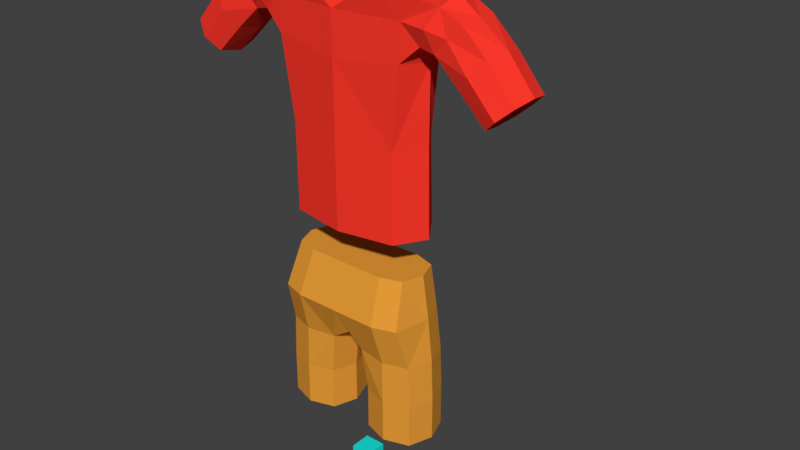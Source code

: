 # Source: outfit_character_pushing.blend  (saved by Blender 2.79.0; exported with 4.5.12 LTS)
import bpy
from mathutils import Matrix  # noqa: F401  (used for matrix-valued properties, if any)

bpy.ops.wm.read_factory_settings(use_empty=True)
scene = bpy.context.scene
scene.name = 'Scene'

# ---- collections
col_collection_1 = bpy.data.collections.new('Collection 1'); scene.collection.children.link(col_collection_1)

# ---- materials (node trees are filled in below, after node groups)
mat_material_003 = bpy.data.materials.new('Material.003')
mat_material_003.alpha_threshold = 0.0
mat_material_003.use_transparent_shadow = False
mat_material_003.diffuse_color = (0.00946, 0.8, 0.7547, 1.0)
mat_material_003.roughness = 0.5
mat_material_002 = bpy.data.materials.new('Material.002')
mat_material_002.alpha_threshold = 0.0
mat_material_002.use_transparent_shadow = False
mat_material_002.diffuse_color = (0.814, 0.3377, 0.03997, 1.0)
mat_material_002.roughness = 0.5
mat_material_001 = bpy.data.materials.new('Material.001')
mat_material_001.alpha_threshold = 0.0
mat_material_001.use_transparent_shadow = False
mat_material_001.diffuse_color = (1.0, 0.04042, 0.0247, 1.0)
mat_material_001.roughness = 0.5

# ---- material node trees

# ---- world
world_world = bpy.data.worlds.new('World'); scene.world = world_world
world_world.color = (0.05088, 0.05088, 0.05088)
world_world.use_sun_shadow = False
world_world.sun_shadow_jitter_overblur = 0.0
world_world.cycles.sampling_method = 'MANUAL'

# ---- meshes
me_cube_005 = bpy.data.meshes.new('Cube.005')
me_cube_005.from_pydata([(-0.05, -0.05, -1.907e-07), (-0.05, -0.05, 0.1), (-0.05, 0.05, -1.907e-07), (-0.05, 0.05, 0.1), (0.05, -0.05, -1.907e-07), (0.05, -0.05, 0.1), (0.05, 0.05, -1.907e-07), (0.05, 0.05, 0.1), (-1.676e-08, 0.001469, 0.7344), (0.2056, 0.1385, 0.9344), (0.3496, 0.0001138, 0.9344), (0.2056, -0.202, 0.9344), (0.2229, -0.15, 0.5344), (0.3789, 3.725e-09, 0.5344), (0.2229, 0.15, 0.5344), (0.06687, 3.725e-09, 0.5344), (-0.3496, 0.002823, 0.9344), (-0.2056, 0.1412, 0.9344), (-1.565e-08, 0.1398, 0.9344), (-0.2056, -0.1993, 0.9344), (-1.434e-08, -0.2007, 0.9344), (-0.2229, -0.1471, 0.5344), (-0.06687, 0.002937, 0.5344), (-0.2229, 0.1529, 0.5344), (-0.3789, 0.002937, 0.5344), (0.06687, 3.725e-09, 0.3344), (0.08225, -0.2017, 0.9344), (-1.621e-08, -0.1081, 0.7844), (0.1059, 0.1125, 0.5344), (0.2229, 0.15, 0.3344), (0.1884, 0.127, 1.134), (0.3399, 0.1125, 0.5344), (0.3789, 3.725e-09, 0.3344), (0.3202, 0.0002276, 1.134), (0.3399, -0.1125, 0.5344), (0.2229, -0.15, 0.3344), (0.1884, -0.1265, 1.134), (0.1059, -0.1125, 0.5344), (0.08225, 0.1388, 0.9344), (0.3136, 0.1039, 0.9344), (0.3136, -0.1674, 0.9344), (0.2186, -0.1471, 0.7344), (0.3716, 2.845e-05, 0.7344), (0.2186, 0.1471, 0.7344), (0.05015, 0.0003672, 0.6844), (-0.3789, 0.002937, 0.3344), (-0.3136, -0.1647, 0.9344), (-0.3202, 0.00271, 1.134), (-0.3399, 0.1154, 0.5344), (-0.2229, 0.1529, 0.3344), (-0.1884, 0.1295, 1.134), (-0.1059, 0.1154, 0.5344), (-0.06687, 0.002937, 0.3344), (-1.639e-08, 0.1111, 0.7844), (-0.1059, -0.1096, 0.5344), (-0.2229, -0.1471, 0.3344), (-0.1884, -0.124, 1.134), (-0.3399, -0.1096, 0.5344), (-0.3136, 0.1066, 0.9344), (-0.08225, 0.1409, 0.9344), (-0.08225, -0.1996, 0.9344), (-0.2186, -0.1442, 0.7344), (-0.05015, 0.00257, 0.6844), (-0.2186, 0.15, 0.7344), (-0.3716, 0.002909, 0.7344), (-1.434e-08, 0.1282, 1.134), (-1.434e-08, -0.1253, 1.134), (0.1059, -0.1125, 0.3344), (0.07534, -0.1262, 1.134), (0.1059, 0.1125, 0.3344), (0.07534, 0.1273, 1.134), (0.3399, -0.1125, 0.3344), (0.2873, -0.09484, 1.134), (0.3399, 0.1125, 0.3344), (0.2873, 0.0953, 1.134), (0.08003, -0.1239, 0.7344), (0.08003, 0.1244, 0.7344), (0.3333, 0.1103, 0.7344), (0.3333, -0.1103, 0.7344), (-0.3399, -0.1096, 0.3344), (-0.2873, -0.09236, 1.134), (-0.3399, 0.1154, 0.3344), (-0.2873, 0.09778, 1.134), (-0.1059, -0.1096, 0.3344), (-0.07534, -0.1244, 1.134), (-0.1059, 0.1154, 0.3344), (-0.07534, 0.1292, 1.134), (-0.3333, -0.1074, 0.7344), (-0.3333, 0.1132, 0.7344), (-0.08003, 0.1268, 0.7344), (-0.08003, -0.1215, 0.7344), (0.4746, 0.07502, 2.327), (0.4785, -0.1264, 2.324), (-0.3934, -0.1232, 2.16), (-0.3927, 0.08955, 2.163), (-0.4858, 0.07974, 2.331), (-0.4829, -0.1216, 2.327), (0.2597, -0.125, 1.305), (0.1969, -0.1678, 2.37), (-0.2583, -0.125, 1.305), (-0.1969, -0.1678, 2.37), (0.2599, 0.1317, 1.316), (0.1868, 0.1083, 2.381), (-0.2504, 0.1317, 1.316), (-0.207, 0.1083, 2.381), (0.3044, -0.1389, 2.079), (-0.3049, -0.1383, 2.079), (-0.3029, 0.1197, 2.085), (0.2975, 0.1192, 2.085), (0.6937, -0.1256, 1.914), (0.4573, -0.123, 2.144), (0.6937, 0.06444, 1.914), (0.4564, 0.06605, 2.144), (0.8054, -0.1157, 2.019), (0.5736, -0.1176, 2.277), (0.8054, 0.0743, 2.019), (0.5727, 0.06867, 2.278), (-0.8306, -0.1067, 2.025), (-0.5815, -0.1093, 2.283), (-0.8306, 0.0833, 2.025), (-0.5822, 0.07697, 2.284), (-0.6987, -0.1184, 1.918), (-0.4579, -0.1166, 2.145), (-0.6987, 0.07161, 1.918), (-0.4577, 0.07251, 2.146), (0.2561, 0.1227, 1.717), (0.3455, 0.003357, 1.31), (0.4083, -0.0261, 2.337), (0.2591, -0.1263, 1.709), (-0.31, -0.1357, 2.242), (-0.3127, 0.0988, 2.248), (0.3017, 0.09796, 2.248), (0.3535, -0.01073, 2.065), (-0.003029, 0.1507, 2.051), (-0.3561, -0.01004, 2.065), (1.863e-10, -0.1678, 2.043), (0.675, -0.03222, 1.897), (0.5644, -0.1259, 2.044), (0.4497, -0.0288, 2.14), (0.5644, 0.06417, 2.044), (0.7495, 0.101, 1.967), (0.5131, 0.077, 2.214), (0.6878, 0.07244, 2.164), (0.824, -0.01907, 2.037), (0.5775, -0.02443, 2.288), (0.6878, -0.1176, 2.164), (0.7495, -0.1523, 1.967), (0.5141, -0.1302, 2.214), (-0.8525, -0.009769, 2.042), (-0.7036, -0.1084, 2.17), (-0.5864, -0.01594, 2.294), (-0.7036, 0.08166, 2.17), (-0.7647, 0.1091, 1.971), (-0.5184, 0.08449, 2.218), (-0.5668, 0.07138, 2.047), (-0.6768, -0.02535, 1.9), (-0.4501, -0.02233, 2.142), (-0.5668, -0.1186, 2.047), (-0.7647, -0.1442, 1.971), (-0.5181, -0.1228, 2.218), (0.3891, 0.08593, 2.162), (0.3931, -0.1268, 2.16), (-4.657e-09, -0.1678, 2.241), (-0.00668, 0.1311, 2.25), (0.3649, -0.01835, 2.245), (0.3433, -0.0018, 1.713), (0.001086, 0.1642, 1.718), (-0.3422, -0.0018, 1.713), (1.863e-09, -0.1678, 1.708), (0.5438, -0.03222, 2.024), (0.6261, 0.09998, 2.104), (0.7084, -0.0212, 2.184), (0.6261, -0.1534, 2.104), (0.5027, -0.02777, 2.241), (-0.7264, -0.01164, 2.19), (-0.6352, 0.1082, 2.108), (-0.544, -0.02535, 2.026), (-0.6352, -0.1452, 2.108), (-0.5058, -0.01943, 2.245), (0.3769, -0.01959, 2.133), (0.4312, 0.115, 2.245), (0.4908, -0.02654, 2.353), (0.4365, -0.1611, 2.241), (-0.3779, -0.01615, 2.134), (-0.4394, 0.1192, 2.248), (-0.4995, -0.02163, 2.357), (-0.438, -0.1569, 2.243), (1.863e-09, -0.1678, 1.303), (0.3084, -0.1366, 2.242), (-0.2589, -0.1263, 1.709), (-0.34, 0.003357, 1.31), (-0.4172, -0.02487, 2.338), (-0.2542, 0.1227, 1.717), (0.005432, 0.1745, 1.318), (-0.3716, -0.01835, 2.245)], [], [(0, 1, 3, 2), (2, 3, 7, 6), (6, 7, 5, 4), (4, 5, 1, 0), (2, 6, 4, 0), (7, 3, 1, 5), (8, 27, 90, 62), (8, 62, 89, 53), (8, 53, 76, 44), (8, 44, 75, 27), (9, 43, 76, 38), (9, 38, 70, 30), (9, 30, 74, 39), (9, 39, 77, 43), (10, 42, 77, 39), (10, 39, 74, 33), (10, 33, 72, 40), (10, 40, 78, 42), (11, 41, 78, 40), (11, 40, 72, 36), (11, 36, 68, 26), (11, 26, 75, 41), (12, 35, 71, 34), (12, 34, 78, 41), (12, 41, 75, 37), (12, 37, 67, 35), (13, 32, 73, 31), (13, 31, 77, 42), (13, 42, 78, 34), (13, 34, 71, 32), (14, 29, 69, 28), (14, 28, 76, 43), (14, 43, 77, 31), (14, 31, 73, 29), (15, 25, 67, 37), (15, 37, 75, 44), (15, 44, 76, 28), (15, 28, 69, 25), (16, 64, 87, 46), (16, 46, 80, 47), (16, 47, 82, 58), (16, 58, 88, 64), (17, 63, 88, 58), (17, 58, 82, 50), (17, 50, 86, 59), (17, 59, 89, 63), (18, 38, 76, 53), (18, 53, 89, 59), (18, 59, 86, 65), (18, 65, 70, 38), (19, 61, 90, 60), (19, 60, 84, 56), (19, 56, 80, 46), (19, 46, 87, 61), (20, 27, 75, 26), (20, 26, 68, 66), (20, 66, 84, 60), (20, 60, 90, 27), (21, 55, 83, 54), (21, 54, 90, 61), (21, 61, 87, 57), (21, 57, 79, 55), (22, 52, 85, 51), (22, 51, 89, 62), (22, 62, 90, 54), (22, 54, 83, 52), (23, 49, 81, 48), (23, 48, 88, 63), (23, 63, 89, 51), (23, 51, 85, 49), (24, 45, 79, 57), (24, 57, 87, 64), (24, 64, 88, 48), (24, 48, 81, 45), (70, 65, 86, 50, 82, 47, 80, 56, 84, 66, 68, 36, 72, 33, 74, 30), (69, 29, 73, 32, 71, 35, 67, 25), (81, 49, 85, 52, 83, 55, 79, 45), (194, 106, 129), (128, 126, 165), (166, 103, 192), (125, 193, 166), (190, 189, 167), (167, 103, 190), (168, 97, 128), (168, 99, 187), (169, 109, 137), (137, 138, 169), (138, 139, 169), (169, 111, 136), (140, 139, 170), (170, 112, 141), (141, 142, 170), (170, 115, 140), (143, 142, 171), (171, 116, 144), (171, 114, 145), (145, 143, 171), (172, 113, 145), (145, 147, 172), (172, 110, 137), (137, 146, 172), (173, 116, 141), (141, 138, 173), (138, 147, 173), (173, 114, 144), (148, 149, 174), (151, 148, 174), (175, 119, 151), (154, 152, 175), (176, 123, 154), (176, 121, 155), (158, 157, 177), (177, 117, 158), (174, 118, 150), (179, 160, 112), (180, 141, 112), (165, 126, 101), (128, 97, 126), (166, 193, 103), (125, 101, 193), (190, 99, 189), (167, 192, 103), (168, 187, 97), (168, 189, 99), (169, 136, 109), (137, 110, 138), (138, 112, 139), (169, 139, 111), (140, 111, 139), (170, 139, 112), (141, 116, 142), (170, 142, 115), (143, 115, 142), (171, 142, 116), (171, 144, 114), (145, 113, 143), (172, 146, 113), (145, 114, 147), (172, 147, 110), (137, 109, 146), (173, 144, 116), (141, 112, 138), (138, 110, 147), (173, 147, 114), (148, 117, 149), (151, 119, 148), (175, 152, 119), (154, 123, 152), (176, 155, 123), (176, 157, 121), (158, 121, 157), (177, 149, 117), (179, 112, 138), (129, 186, 93), (180, 112, 160), (156, 153, 178), (182, 110, 147), (129, 93, 106), (176, 156, 122), (154, 124, 156), (159, 118, 149), (151, 120, 153), (163, 107, 130), (160, 179, 132), (178, 153, 120), (130, 107, 94), (191, 130, 194), (194, 134, 106), (95, 130, 184), (174, 149, 118), (125, 108, 132), (164, 132, 108), (178, 120, 150), (141, 91, 116), (163, 102, 131), (178, 118, 159), (93, 122, 156), (191, 104, 95), (156, 124, 153), (131, 127, 164), (183, 156, 124), (135, 106, 189), (92, 182, 147), (132, 105, 128), (96, 191, 185), (185, 118, 96), (153, 95, 184), (159, 149, 177), (159, 96, 118), (188, 92, 98), (98, 127, 102), (185, 150, 118), (91, 131, 102), (131, 102, 127), (174, 150, 120), (128, 105, 135), (144, 181, 92), (184, 94, 124), (92, 147, 114), (127, 98, 188), (162, 129, 106), (163, 108, 133), (131, 160, 108), (179, 105, 132), (165, 101, 125), (186, 122, 93), (178, 150, 118), (159, 122, 156), (129, 100, 191), (177, 157, 122), (161, 138, 110), (128, 135, 168), (95, 150, 185), (92, 181, 127), (91, 180, 131), (175, 124, 154), (133, 125, 166), (164, 108, 131), (183, 134, 106), (92, 127, 98), (153, 120, 95), (125, 132, 165), (131, 180, 160), (127, 188, 164), (91, 144, 116), (133, 108, 125), (191, 100, 104), (96, 100, 191), (96, 129, 100), (95, 120, 150), (95, 104, 130), (132, 128, 165), (134, 107, 192), (159, 156, 178), (91, 181, 144), (127, 91, 102), (162, 135, 105), (96, 186, 129), (191, 95, 185), (186, 159, 122), (130, 94, 184), (144, 92, 114), (183, 107, 134), (183, 94, 107), (161, 179, 138), (127, 181, 91), (161, 188, 105), (164, 188, 105), (191, 104, 130), (135, 189, 168), (176, 122, 157), (188, 182, 92), (163, 133, 107), (93, 156, 183), (159, 186, 96), (184, 124, 153), (194, 107, 134), (183, 106, 93), (164, 105, 132), (129, 191, 194), (134, 192, 167), (161, 182, 188), (182, 161, 110), (183, 124, 94), (192, 107, 133), (162, 188, 98), (163, 130, 104), (151, 153, 175), (162, 98, 102, 163), (160, 132, 108), (141, 180, 91), (175, 153, 124), (189, 134, 167), (163, 131, 108), (194, 130, 107), (154, 156, 176), (174, 120, 151), (192, 133, 166), (177, 122, 159), (189, 106, 134), (179, 161, 105), (162, 106, 135), (162, 100, 129), (104, 100, 162, 163), (162, 105, 188)])
me_cube_005.polygons.foreach_set('material_index', [0, 0, 0, 0, 0, 0, 1, 1, 1, 1, 1, 1, 1, 1, 1, 1, 1, 1, 1, 1, 1, 1, 1, 1, 1, 1, 1, 1, 1, 1, 1, 1, 1, 1, 1, 1, 1, 1, 1, 1, 1, 1, 1, 1, 1, 1, 1, 1, 1, 1, 1, 1, 1, 1, 1, 1, 1, 1, 1, 1, 1, 1, 1, 1, 1, 1, 1, 1, 1, 1, 1, 1, 1, 1, 1, 1, 1, 2, 2, 2, 2, 2, 2, 2, 2, 2, 2, 2, 2, 2, 2, 2, 2, 2, 2, 2, 2, 2, 2, 2, 2, 2, 2, 2, 2, 2, 2, 2, 2, 2, 2, 2, 2, 2, 2, 2, 2, 2, 2, 2, 2, 2, 2, 2, 2, 2, 2, 2, 2, 2, 2, 2, 2, 2, 2, 2, 2, 2, 2, 2, 2, 2, 2, 2, 2, 2, 2, 2, 2, 2, 2, 2, 2, 2, 2, 2, 2, 2, 2, 2, 2, 2, 2, 2, 2, 2, 2, 2, 2, 2, 2, 2, 2, 2, 2, 2, 2, 2, 2, 2, 2, 2, 2, 2, 2, 2, 2, 2, 2, 2, 2, 2, 2, 2, 2, 2, 2, 2, 2, 2, 2, 2, 2, 2, 2, 2, 2, 2, 2, 2, 2, 2, 2, 2, 2, 2, 2, 2, 2, 2, 2, 2, 2, 2, 2, 2, 2, 2, 2, 2, 2, 2, 2, 2, 2, 2, 2, 2, 2, 2, 2, 2, 2, 2, 2, 2, 2, 2, 2, 2, 2, 2, 2, 2, 2, 2, 2, 2, 2, 2, 2, 2, 2, 2, 2, 2, 2, 2, 2, 2, 2, 2, 2, 2, 2, 2, 2, 2, 2, 2, 2, 2, 2, 2, 2])
me_cube_005.materials.append(mat_material_003)
me_cube_005.materials.append(mat_material_002)
me_cube_005.materials.append(mat_material_001)
me_cube_005.use_remesh_preserve_volume = False
me_cube_005.use_remesh_preserve_attributes = False
me_cube_005.use_mirror_vertex_groups = False
me_cube_005.update()
arm_armature = bpy.data.armatures.new('Armature')  # bones are not reproduced

# ---- objects
ob_armature = bpy.data.objects.new('Armature', arm_armature)
ob_cube_002 = bpy.data.objects.new('Cube.002', me_cube_005)

# ---- transforms, parenting, visibility, modifiers, constraints
ob_armature.location = (0.001799, 0.01183, 1.297)
ob_armature.scale = (0.897, 0.897, 0.897)
ob_armature.show_in_front = True
ob_armature.lineart.crease_threshold = 0.0
ob_cube_002.parent = ob_armature
ob_cube_002.matrix_parent_inverse = Matrix(((1.115, 0.0, -1.164e-10, -0.002006), (0.0, 1.115, 9.313e-10, -0.01319), (0.0, 0.0, 1.115, -1.446), (0.0, 0.0, 0.0, 1.0)))
ob_cube_002.location = (-1.863e-09, -3.725e-09, 0.0)
ob_cube_002.lineart.crease_threshold = 0.0
_vg = ob_cube_002.vertex_groups.new(name='Bone')
for _i, _w in zip([93, 97, 99, 101, 103, 105, 106, 107, 108, 125, 126, 128, 132, 133, 134, 135, 160, 161, 162, 163, 165, 166, 167, 168, 179, 183, 187, 189, 190, 192, 193], [0.01776, 0.9836, 0.9834, 0.9844, 0.9843, 0.1528, 0.1554, 0.1411, 0.1592, 0.9134, 0.9813, 0.9134, 0.123, 0.8721, 0.1185, 0.8157, 0.04973, 0.01173, 0.09654, 0.06104, 0.8928, 0.9831, 0.8912, 0.976, 0.06508, 0.03389, 0.9936, 0.9125, 0.9811, 0.9141, 0.9948]): _vg.add([_i], _w, 'REPLACE')
_vg = ob_cube_002.vertex_groups.new(name='Bone.006')
for _i, _w in zip([91, 92, 98, 100, 102, 105, 108, 110, 112, 114, 116, 125, 127, 128, 129, 131, 132, 133, 135, 138, 141, 144, 147, 160, 161, 162, 163, 164, 165, 179, 180, 181, 182, 188], [0.5327, 1.0, 1.0, 0.1328, 1.0, 1.0, 0.7575, 0.1376, 0.1244, 0.05408, 0.08604, 0.0738, 1.0, 0.0743, 0.007652, 1.0, 1.0, 0.01939, 0.1206, 0.07349, 0.08685, 0.06524, 0.0579, 0.8592, 1.0, 1.0, 0.07945, 0.9959, 0.09162, 1.0, 0.6796, 1.0, 0.2827, 1.0]): _vg.add([_i], _w, 'REPLACE')
_vg = ob_cube_002.vertex_groups.new(name='Bone.007')
for _i, _w in zip([91, 92, 105, 108, 109, 110, 111, 112, 113, 114, 115, 116, 127, 131, 132, 136, 137, 138, 139, 140, 141, 142, 143, 144, 145, 146, 147, 160, 161, 169, 170, 171, 172, 173, 179, 180, 181, 182, 188], [0.4666, 0.7341, 0.07273, 0.06413, 0.9977, 0.8548, 0.9976, 0.8645, 0.9987, 0.9453, 0.9981, 0.9134, 0.06127, 0.02309, 0.1221, 0.998, 0.9846, 0.9184, 0.9859, 0.9978, 0.9109, 0.9895, 0.9988, 0.9345, 0.9925, 0.9983, 0.9403, 0.3918, 0.3469, 0.9901, 0.989, 0.9922, 0.9911, 0.9846, 0.4329, 0.3082, 0.5086, 0.7093, 0.07502]): _vg.add([_i], _w, 'REPLACE')
_vg = ob_cube_002.vertex_groups.new(name='Bone.008')
for _i, _w in zip([93, 94, 95, 96, 98, 100, 102, 104, 106, 107, 118, 120, 122, 124, 129, 130, 133, 134, 135, 149, 150, 153, 156, 157, 159, 162, 163, 167, 176, 177, 178, 183, 184, 185, 186, 189, 191, 192, 194], [1.0, 1.0, 1.0, 1.0, 0.009942, 1.0, 0.1032, 0.973, 1.0, 0.8237, 0.1389, 0.06377, 0.3098, 0.155, 1.0, 1.0, 0.08955, 1.0, 0.05638, 0.00234, 0.0956, 0.004168, 0.1802, 0.04213, 0.1736, 0.1369, 0.8584, 0.0978, 0.01107, 0.02223, 0.06979, 1.0, 0.8116, 1.0, 1.0, 0.07544, 1.0, 0.07857, 0.9632]): _vg.add([_i], _w, 'REPLACE')
_vg = ob_cube_002.vertex_groups.new(name='Bone.009')
for _i, _w in zip([93, 94, 95, 96, 106, 107, 117, 118, 119, 120, 121, 122, 123, 124, 129, 134, 148, 149, 150, 151, 152, 153, 154, 155, 156, 157, 158, 159, 174, 175, 176, 177, 178, 183, 184, 185, 186, 191], [0.2769, 0.1747, 0.4794, 0.4482, 0.05254, 0.009413, 0.9923, 0.8593, 0.9987, 0.936, 0.9877, 0.7392, 0.997, 0.8407, 0.06542, 0.07082, 0.9962, 0.9733, 0.9037, 0.9938, 0.9995, 0.9727, 0.9856, 0.9916, 0.8142, 0.9517, 0.9892, 0.8215, 0.9859, 0.9981, 0.9679, 0.9627, 0.9281, 0.2306, 0.1872, 0.4872, 0.3538, 0.1013]): _vg.add([_i], _w, 'REPLACE')
_vg = ob_cube_002.vertex_groups.new(name='Bone.001')
for _i, _w in zip([16, 17, 18, 19, 20, 26, 30, 33, 36, 46, 47, 50, 56, 58, 59, 60, 65, 66, 68, 70, 72, 74, 80, 82, 84, 86], [0.01458, 0.01224, 0.005012, 0.01134, 0.008208, 0.002547, 0.0807, 0.05819, 0.1459, 0.009336, 0.1743, 0.2445, 0.1618, 0.01318, 0.005004, 0.02042, 0.3316, 0.1374, 0.1457, 0.1348, 0.07948, 0.05105, 0.1317, 0.1668, 0.2582, 0.3013]): _vg.add([_i], _w, 'REPLACE')
_vg = ob_cube_002.vertex_groups.new(name='Bone.002')
for _i, _w in zip([8, 9, 10, 11, 12, 13, 14, 15, 17, 18, 19, 20, 22, 26, 27, 28, 30, 31, 33, 34, 36, 37, 38, 39, 40, 41, 42, 43, 44, 46, 50, 53, 56, 59, 60, 61, 62, 65, 66, 68, 70, 72, 74, 75, 76, 77, 78, 80, 84, 86, 87, 89, 90], [0.9415, 0.9875, 1.0, 0.9844, 0.07228, 0.02486, 0.04427, 0.05026, 0.0004064, 0.991, 0.05918, 0.9982, 0.01738, 1.0, 1.0, 0.0, 1.0, 0.01044, 1.0, 0.07489, 1.0, 0.08987, 0.9999, 1.0, 1.0, 0.6844, 0.8081, 0.4779, 0.2269, 0.005189, 0.06743, 1.0, 0.1221, 0.0804, 0.1484, 0.0, 0.0, 0.7037, 0.4185, 0.9999, 1.0, 1.0, 1.0, 1.0, 0.8765, 0.197, 0.7003, 0.0416, 0.2588, 0.1962, 0.0004366, 0.06691, 0.0]): _vg.add([_i], _w, 'REPLACE')
_vg = ob_cube_002.vertex_groups.new(name='Bone.003')
for _i, _w in zip([8, 9, 10, 11, 12, 13, 14, 15, 25, 26, 27, 28, 29, 31, 32, 33, 34, 35, 36, 37, 39, 40, 41, 42, 43, 44, 53, 62, 67, 69, 71, 72, 73, 74, 75, 76, 77, 78], [0.09368, 0.07412, 0.1384, 0.08064, 0.9212, 0.9612, 0.9488, 0.8752, 0.9769, 0.02744, 0.06431, 0.9011, 0.9894, 0.9682, 0.99, 0.03252, 0.9225, 0.9826, 0.002276, 0.886, 0.1384, 0.09506, 0.436, 0.7625, 0.5033, 0.232, 0.0595, 0.008697, 0.9768, 0.9815, 0.9847, 0.02635, 0.9917, 0.02773, 0.1632, 0.1617, 0.8003, 0.3202]): _vg.add([_i], _w, 'REPLACE')
_vg = ob_cube_002.vertex_groups.new(name='Bone.004')
for _i, _w in zip([8, 9, 10, 11, 15, 16, 17, 18, 19, 20, 21, 22, 23, 24, 26, 27, 30, 33, 36, 38, 39, 40, 41, 44, 46, 47, 48, 50, 51, 53, 54, 56, 57, 58, 59, 60, 61, 62, 63, 64, 65, 66, 68, 70, 72, 74, 75, 76, 80, 82, 84, 86, 87, 88, 89, 90], [1.0, 0.06699, 0.003207, 0.1052, 0.01209, 1.0, 0.9088, 1.0, 0.9542, 1.0, 0.09392, 0.1094, 0.08246, 0.0655, 0.2816, 1.0, 0.2168, 0.06686, 0.1483, 0.2045, 0.01957, 0.05186, 0.001673, 0.3671, 1.0, 1.0, 0.06842, 1.0, 0.1006, 0.7586, 0.1085, 1.0, 0.07566, 1.0, 1.0, 1.0, 0.7973, 1.0, 1.0, 0.8023, 0.377, 0.4394, 0.321, 0.3956, 0.08706, 0.1012, 0.1641, 0.1469, 1.0, 1.0, 1.0, 1.0, 1.0, 1.0, 1.0, 1.0]): _vg.add([_i], _w, 'REPLACE')
_vg = ob_cube_002.vertex_groups.new(name='Bone.005')
for _i, _w in zip([8, 16, 17, 19, 21, 22, 23, 24, 27, 45, 46, 47, 48, 49, 51, 52, 53, 54, 55, 57, 58, 61, 62, 63, 64, 79, 80, 81, 82, 83, 85, 87, 88, 89, 90], [0.07865, 0.1, 0.01713, 0.03575, 0.9019, 0.8715, 0.9148, 0.9337, 0.03872, 0.9857, 0.08946, 0.006581, 0.9305, 0.9851, 0.8885, 0.9767, 0.02719, 0.8784, 0.9809, 0.9228, 0.08383, 0.1782, 0.2066, 0.1568, 0.4904, 0.9831, 0.007436, 0.9857, 0.001461, 0.976, 0.9792, 0.4522, 0.4555, 0.09711, 0.1066]): _vg.add([_i], _w, 'REPLACE')
_m = ob_cube_002.modifiers.new('Armature', 'ARMATURE')
_m.object = ob_armature

# ---- collection membership
col_collection_1.objects.link(ob_armature)
col_collection_1.objects.link(ob_cube_002)

# ---- scene / render settings (as saved in the file)
scene.frame_start = 1; scene.frame_end = 49; scene.frame_set(47)
scene.render.engine = 'BLENDER_EEVEE_NEXT'
scene.render.resolution_percentage = 50
scene.render.dither_intensity = 0.0
scene.cycles.use_denoising = False
scene.cycles.samples = 128
scene.cycles.sampling_pattern = 'TABULATED_SOBOL'
scene.cycles.use_adaptive_sampling = False
scene.cycles.use_light_tree = False
scene.cycles.blur_glossy = 0.0
scene.cycles.sample_clamp_indirect = 0.0
scene.view_settings.view_transform = 'Standard'
bpy.context.view_layer.update()

# ---- added for rendering (the .blend has no active camera and no usable light): camera, sun
cam_auto = bpy.data.cameras.new('AutoCamera')
cam_auto.lens = 50.0
cam_auto.sensor_width = 36.0
cam_auto.clip_end = 1000.0
ob_auto_camera = bpy.data.objects.new('AutoCamera', cam_auto)
scene.collection.objects.link(ob_auto_camera)
ob_auto_camera.location = (2.79934, -3.12473, 3.41204)
ob_auto_camera.rotation_euler = (1.09748, -7.21219e-08, 0.694738)
scene.camera = ob_auto_camera
light_auto_sun = bpy.data.lights.new('AutoSun', 'SUN')
light_auto_sun.energy = 3.0
light_auto_sun.angle = 0.0523599
ob_auto_sun = bpy.data.objects.new('AutoSun', light_auto_sun)
scene.collection.objects.link(ob_auto_sun)
ob_auto_sun.rotation_euler = (0.872665, 0.174533, 0.523599)
bpy.context.view_layer.update()
